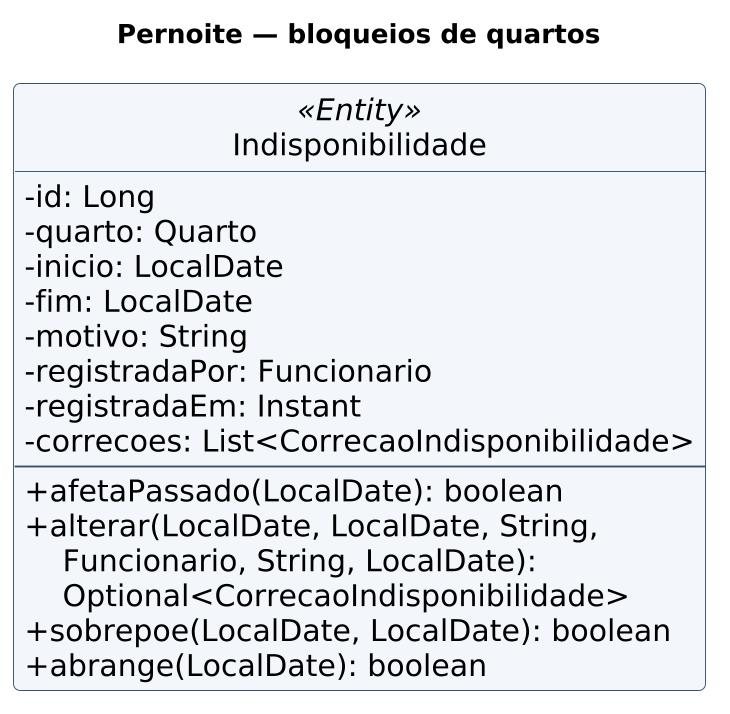

The diagram above was rendered by PlantUML. Its source (embedded in the PNG):
@startuml 05-indisponibilidade
skinparam backgroundColor white
skinparam shadowing false
skinparam roundcorner 8
skinparam defaultFontName DejaVu Sans
skinparam defaultFontSize 16
skinparam dpi 180
skinparam classAttributeIconSize 0
skinparam classBackgroundColor #F3F7FC
skinparam classBorderColor #34516E
skinparam ArrowColor #52677D
skinparam nodesep 45
skinparam ranksep 55
hide circle
hide empty members
title Pernoite — bloqueios de quartos
class Indisponibilidade <<Entity>> {
  - id: Long
  - quarto: Quarto
  - inicio: LocalDate
  - fim: LocalDate
  - motivo: String
  - registradaPor: Funcionario
  - registradaEm: Instant
  - correcoes: List<CorrecaoIndisponibilidade>
  --
  + afetaPassado(LocalDate): boolean
  + alterar(LocalDate, LocalDate, String,\n    Funcionario, String, LocalDate):\n    Optional<CorrecaoIndisponibilidade>
  + sobrepoe(LocalDate, LocalDate): boolean
  + abrange(LocalDate): boolean
}

@enduml